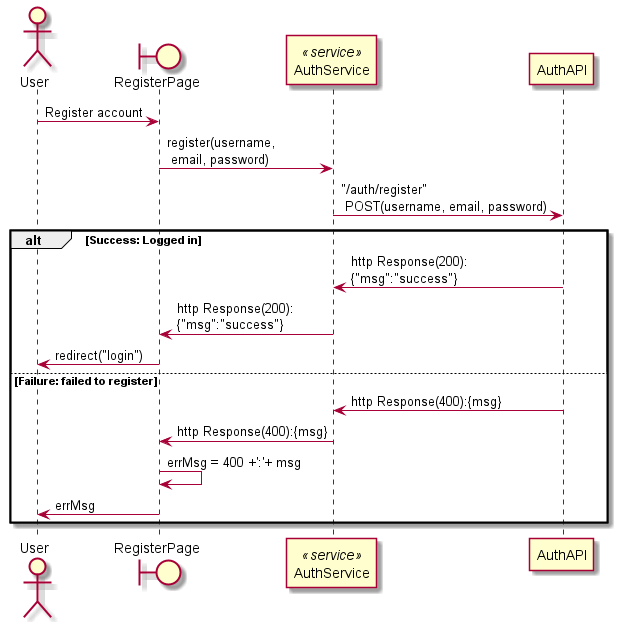

The diagram above was rendered by PlantUML. Its source (embedded in the PNG):
@startuml
actor User
boundary RegisterPage as register
participant AuthService as auth <<service>>

participant AuthAPI

User -> register: Register account
register -> auth: register(username,\n email, password)
auth -> AuthAPI:"/auth/register"\n POST(username, email, password)
alt Success: Logged in
  auth <- AuthAPI:http Response(200):\n{"msg":"success"}
  register <- auth: http Response(200):\n{"msg":"success"}
  register -> User: redirect("login")
else Failure: failed to register
  auth <- AuthAPI:http Response(400):{msg}
  register <- auth: http Response(400):{msg}
  register -> register: errMsg = 400 +':'+ msg
  User <- register: errMsg
end
@enduml